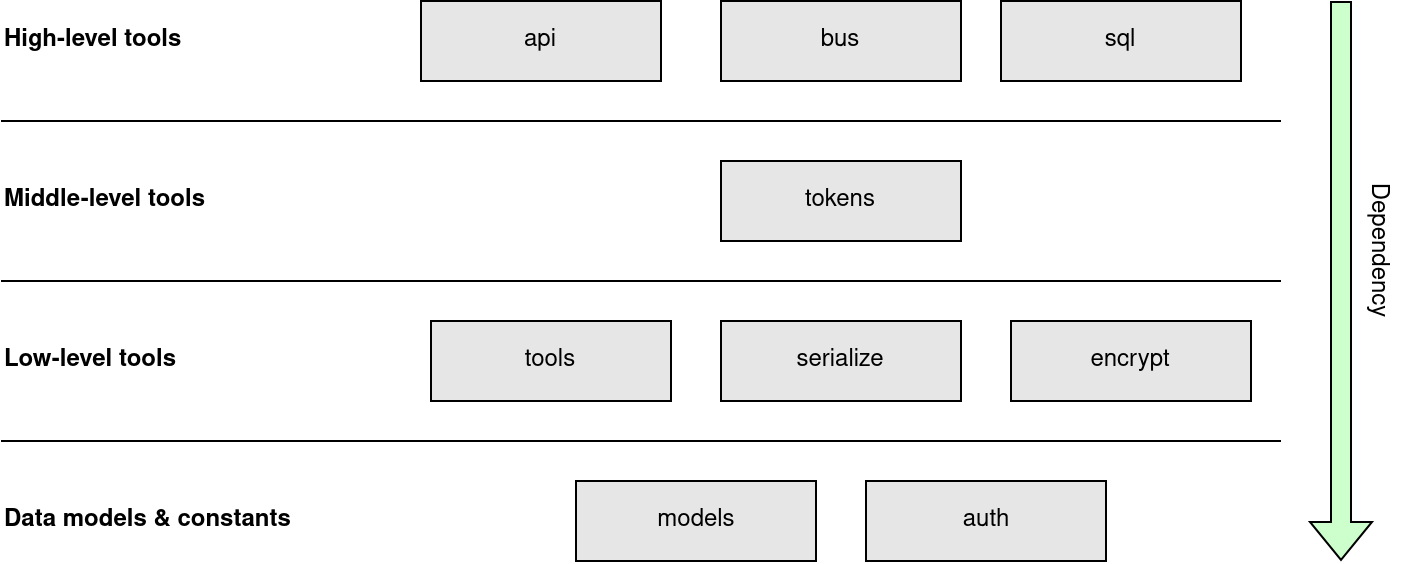

The diagram above was exported from draw.io. Its source (the exported page's mxGraphModel, read from the mxfile embedded in the PNG):
<mxGraphModel dx="1541" dy="803" grid="1" gridSize="10" guides="1" tooltips="1" connect="1" arrows="1" fold="1" page="1" pageScale="1" pageWidth="827" pageHeight="1169" math="0" shadow="0">
  <root>
    <mxCell id="0" />
    <mxCell id="1" parent="0" />
    <mxCell id="2Xd0a_smMVgLDPQd1tLf-1" value="api" style="rounded=0;whiteSpace=wrap;html=1;fillColor=#E6E6E6;" parent="1" vertex="1">
      <mxGeometry x="290" y="120" width="120" height="40" as="geometry" />
    </mxCell>
    <mxCell id="2Xd0a_smMVgLDPQd1tLf-2" value="&lt;div&gt;bus&lt;/div&gt;" style="rounded=0;whiteSpace=wrap;html=1;fillColor=#E6E6E6;" parent="1" vertex="1">
      <mxGeometry x="440" y="120" width="120" height="40" as="geometry" />
    </mxCell>
    <mxCell id="2Xd0a_smMVgLDPQd1tLf-3" value="models" style="rounded=0;whiteSpace=wrap;html=1;fillColor=#E6E6E6;" parent="1" vertex="1">
      <mxGeometry x="367.5" y="360" width="120" height="40" as="geometry" />
    </mxCell>
    <mxCell id="2Xd0a_smMVgLDPQd1tLf-4" value="serialize" style="rounded=0;whiteSpace=wrap;html=1;fillColor=#E6E6E6;" parent="1" vertex="1">
      <mxGeometry x="440" y="280" width="120" height="40" as="geometry" />
    </mxCell>
    <mxCell id="2Xd0a_smMVgLDPQd1tLf-5" value="encrypt" style="rounded=0;whiteSpace=wrap;html=1;fillColor=#E6E6E6;" parent="1" vertex="1">
      <mxGeometry x="585" y="280" width="120" height="40" as="geometry" />
    </mxCell>
    <mxCell id="2Xd0a_smMVgLDPQd1tLf-6" value="tokens" style="rounded=0;whiteSpace=wrap;html=1;fillColor=#E6E6E6;" parent="1" vertex="1">
      <mxGeometry x="440" y="200" width="120" height="40" as="geometry" />
    </mxCell>
    <mxCell id="2Xd0a_smMVgLDPQd1tLf-7" value="tools" style="rounded=0;whiteSpace=wrap;html=1;fillColor=#E6E6E6;" parent="1" vertex="1">
      <mxGeometry x="295" y="280" width="120" height="40" as="geometry" />
    </mxCell>
    <mxCell id="2Xd0a_smMVgLDPQd1tLf-9" value="auth" style="rounded=0;whiteSpace=wrap;html=1;fillColor=#E6E6E6;" parent="1" vertex="1">
      <mxGeometry x="512.5" y="360" width="120" height="40" as="geometry" />
    </mxCell>
    <mxCell id="2Xd0a_smMVgLDPQd1tLf-10" value="sql" style="rounded=0;whiteSpace=wrap;html=1;fillColor=#E6E6E6;" parent="1" vertex="1">
      <mxGeometry x="580" y="120" width="120" height="40" as="geometry" />
    </mxCell>
    <mxCell id="2Xd0a_smMVgLDPQd1tLf-11" value="" style="endArrow=none;html=1;rounded=0;" parent="1" edge="1">
      <mxGeometry width="50" height="50" relative="1" as="geometry">
        <mxPoint x="80" y="180" as="sourcePoint" />
        <mxPoint x="720" y="180" as="targetPoint" />
      </mxGeometry>
    </mxCell>
    <mxCell id="2Xd0a_smMVgLDPQd1tLf-13" value="" style="endArrow=none;html=1;rounded=0;" parent="1" edge="1">
      <mxGeometry width="50" height="50" relative="1" as="geometry">
        <mxPoint x="80" y="260" as="sourcePoint" />
        <mxPoint x="720" y="260" as="targetPoint" />
      </mxGeometry>
    </mxCell>
    <mxCell id="2Xd0a_smMVgLDPQd1tLf-14" value="" style="endArrow=none;html=1;rounded=0;" parent="1" edge="1">
      <mxGeometry width="50" height="50" relative="1" as="geometry">
        <mxPoint x="80" y="340" as="sourcePoint" />
        <mxPoint x="720" y="340" as="targetPoint" />
      </mxGeometry>
    </mxCell>
    <mxCell id="2Xd0a_smMVgLDPQd1tLf-15" value="" style="shape=flexArrow;endArrow=classic;html=1;rounded=0;fillColor=#CCFFCC;" parent="1" edge="1">
      <mxGeometry width="50" height="50" relative="1" as="geometry">
        <mxPoint x="750" y="120" as="sourcePoint" />
        <mxPoint x="750" y="400" as="targetPoint" />
      </mxGeometry>
    </mxCell>
    <mxCell id="2Xd0a_smMVgLDPQd1tLf-16" value="Dependency" style="text;html=1;strokeColor=none;fillColor=none;align=center;verticalAlign=middle;whiteSpace=wrap;rounded=0;rotation=90;" parent="1" vertex="1">
      <mxGeometry x="740" y="230" width="60" height="30" as="geometry" />
    </mxCell>
    <mxCell id="2Xd0a_smMVgLDPQd1tLf-17" value="&lt;div align=&quot;left&quot;&gt;&lt;b&gt;Data models &amp;amp; constants&lt;/b&gt;&lt;/div&gt;" style="text;html=1;strokeColor=none;fillColor=none;align=left;verticalAlign=middle;whiteSpace=wrap;rounded=0;" parent="1" vertex="1">
      <mxGeometry x="80" y="365" width="160" height="30" as="geometry" />
    </mxCell>
    <mxCell id="2Xd0a_smMVgLDPQd1tLf-18" value="&lt;div align=&quot;left&quot;&gt;&lt;b&gt;Low-level tools&lt;br&gt;&lt;/b&gt;&lt;/div&gt;" style="text;html=1;strokeColor=none;fillColor=none;align=left;verticalAlign=middle;whiteSpace=wrap;rounded=0;" parent="1" vertex="1">
      <mxGeometry x="80" y="285" width="140" height="30" as="geometry" />
    </mxCell>
    <mxCell id="2Xd0a_smMVgLDPQd1tLf-19" value="&lt;div align=&quot;left&quot;&gt;&lt;b&gt;Middle-level tools&lt;br&gt;&lt;/b&gt;&lt;/div&gt;" style="text;html=1;strokeColor=none;fillColor=none;align=left;verticalAlign=middle;whiteSpace=wrap;rounded=0;" parent="1" vertex="1">
      <mxGeometry x="80" y="205" width="140" height="30" as="geometry" />
    </mxCell>
    <mxCell id="2Xd0a_smMVgLDPQd1tLf-20" value="&lt;div align=&quot;left&quot;&gt;&lt;b&gt;High-level tools&lt;br&gt;&lt;/b&gt;&lt;/div&gt;" style="text;html=1;strokeColor=none;fillColor=none;align=left;verticalAlign=middle;whiteSpace=wrap;rounded=0;" parent="1" vertex="1">
      <mxGeometry x="80" y="125" width="140" height="30" as="geometry" />
    </mxCell>
  </root>
</mxGraphModel>